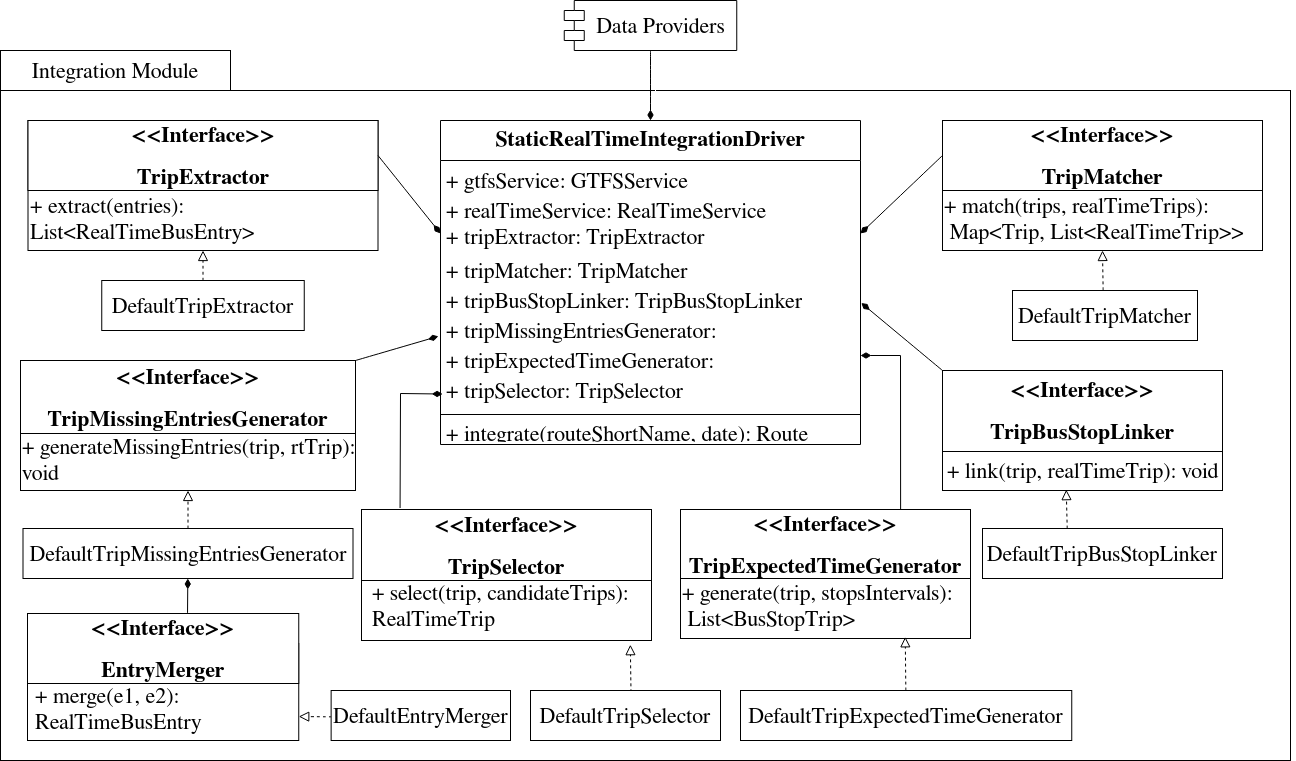

The diagram above was exported from draw.io. Its source (the exported page's mxGraphModel, read from the mxfile embedded in the PNG):
<mxGraphModel dx="1363" dy="2046" grid="1" gridSize="10" guides="1" tooltips="1" connect="1" arrows="1" fold="1" page="1" pageScale="1" pageWidth="850" pageHeight="1100" math="0" shadow="0">
  <root>
    <mxCell id="0" />
    <mxCell id="1" parent="0" />
    <mxCell id="FwV9wiXGUaKCQdy81D9x-87" value="" style="rounded=0;whiteSpace=wrap;html=1;fontSize=16;" vertex="1" parent="1">
      <mxGeometry x="30" y="-160" width="1290" height="670" as="geometry" />
    </mxCell>
    <mxCell id="FwV9wiXGUaKCQdy81D9x-50" value="" style="rounded=0;whiteSpace=wrap;html=1;fontSize=22;" vertex="1" parent="1">
      <mxGeometry x="391" y="259" width="290" height="131" as="geometry" />
    </mxCell>
    <mxCell id="FwV9wiXGUaKCQdy81D9x-2" value="" style="rounded=0;whiteSpace=wrap;html=1;fontSize=22;" vertex="1" parent="1">
      <mxGeometry x="57" y="393" width="271.25" height="97" as="geometry" />
    </mxCell>
    <mxCell id="FwV9wiXGUaKCQdy81D9x-3" value="&lt;h1 dir=&quot;ltr&quot; style=&quot;text-align: center; font-size: 22px;&quot;&gt;&amp;lt;&amp;lt;Interface&amp;gt;&amp;gt;&lt;/h1&gt;&lt;h1 dir=&quot;ltr&quot; style=&quot;text-align: center; font-size: 22px;&quot;&gt;EntryMerger&lt;/h1&gt;" style="rounded=0;whiteSpace=wrap;html=1;fontSize=22;" vertex="1" parent="1">
      <mxGeometry x="57" y="363" width="271.25" height="70" as="geometry" />
    </mxCell>
    <mxCell id="FwV9wiXGUaKCQdy81D9x-4" value="&lt;div&gt;&lt;font style=&quot;font-size: 22px;&quot;&gt;+ merge(e1, e2):&amp;nbsp;&lt;/font&gt;&lt;/div&gt;&lt;div&gt;&lt;font style=&quot;font-size: 22px;&quot;&gt;RealTimeBusEntry&lt;/font&gt;&lt;/div&gt;" style="text;html=1;strokeColor=none;fillColor=none;align=left;verticalAlign=middle;whiteSpace=wrap;rounded=0;fontSize=22;" vertex="1" parent="1">
      <mxGeometry x="63" y="450" width="350" height="16" as="geometry" />
    </mxCell>
    <mxCell id="FwV9wiXGUaKCQdy81D9x-10" style="edgeStyle=none;curved=1;rounded=0;orthogonalLoop=1;jettySize=auto;html=1;fontSize=22;startSize=8;endSize=8;endArrow=block;endFill=0;dashed=1;entryX=1;entryY=0.781;entryDx=0;entryDy=0;entryPerimeter=0;exitX=0.003;exitY=0.367;exitDx=0;exitDy=0;exitPerimeter=0;" edge="1" parent="1">
      <mxGeometry relative="1" as="geometry">
        <mxPoint x="328.25" y="466.04999999999995" as="targetPoint" />
        <mxPoint x="361.1400000000001" y="466.3499999999999" as="sourcePoint" />
      </mxGeometry>
    </mxCell>
    <mxCell id="FwV9wiXGUaKCQdy81D9x-11" value="DefaultEntryMerger" style="html=1;whiteSpace=wrap;fontSize=22;" vertex="1" parent="1">
      <mxGeometry x="360.63" y="440" width="179.37" height="50" as="geometry" />
    </mxCell>
    <mxCell id="FwV9wiXGUaKCQdy81D9x-12" value="&lt;font style=&quot;font-size: 22px;&quot;&gt;Integration Module&lt;/font&gt;" style="rounded=0;whiteSpace=wrap;html=1;fontSize=22;" vertex="1" parent="1">
      <mxGeometry x="30" y="-200" width="230" height="40" as="geometry" />
    </mxCell>
    <mxCell id="FwV9wiXGUaKCQdy81D9x-13" style="edgeStyle=none;curved=1;rounded=0;orthogonalLoop=1;jettySize=auto;html=1;exitX=0.5;exitY=0;exitDx=0;exitDy=0;fontSize=22;startSize=8;endSize=8;" edge="1" parent="1">
      <mxGeometry relative="1" as="geometry">
        <mxPoint x="362.5" y="156" as="sourcePoint" />
        <mxPoint x="362.5" y="156" as="targetPoint" />
      </mxGeometry>
    </mxCell>
    <mxCell id="FwV9wiXGUaKCQdy81D9x-16" value="" style="rounded=0;whiteSpace=wrap;html=1;fontSize=22;" vertex="1" parent="1">
      <mxGeometry x="57.5" y="-130" width="350" height="130" as="geometry" />
    </mxCell>
    <mxCell id="FwV9wiXGUaKCQdy81D9x-17" value="&lt;h1 dir=&quot;ltr&quot; style=&quot;text-align: center; font-size: 22px;&quot;&gt;&amp;lt;&amp;lt;Interface&amp;gt;&amp;gt;&lt;/h1&gt;&lt;h1 dir=&quot;ltr&quot; style=&quot;text-align: center; font-size: 22px;&quot;&gt;TripExtractor&lt;/h1&gt;" style="rounded=0;html=1;fontSize=22;horizontal=1;spacing=2;whiteSpace=wrap;" vertex="1" parent="1">
      <mxGeometry x="57.5" y="-130" width="350" height="70" as="geometry" />
    </mxCell>
    <mxCell id="FwV9wiXGUaKCQdy81D9x-18" value="&lt;font style=&quot;font-size: 22px;&quot;&gt;+ extract(entries): List&amp;lt;RealTimeBusEntry&amp;gt;&lt;/font&gt;" style="text;html=1;strokeColor=none;fillColor=none;align=left;verticalAlign=middle;whiteSpace=wrap;rounded=0;fontSize=22;" vertex="1" parent="1">
      <mxGeometry x="58" y="-40" width="355" height="16" as="geometry" />
    </mxCell>
    <mxCell id="FwV9wiXGUaKCQdy81D9x-19" style="edgeStyle=none;curved=1;rounded=0;orthogonalLoop=1;jettySize=auto;html=1;entryX=0.5;entryY=1;entryDx=0;entryDy=0;fontSize=22;startSize=8;endSize=8;endArrow=block;endFill=0;dashed=1;" edge="1" parent="1" source="FwV9wiXGUaKCQdy81D9x-20" target="FwV9wiXGUaKCQdy81D9x-16">
      <mxGeometry relative="1" as="geometry">
        <mxPoint x="187.5" y="-60" as="targetPoint" />
      </mxGeometry>
    </mxCell>
    <mxCell id="FwV9wiXGUaKCQdy81D9x-20" value="DefaultTripExtractor" style="html=1;whiteSpace=wrap;fontSize=22;" vertex="1" parent="1">
      <mxGeometry x="131.25" y="30" width="202.5" height="50" as="geometry" />
    </mxCell>
    <mxCell id="FwV9wiXGUaKCQdy81D9x-21" value="" style="rounded=0;whiteSpace=wrap;html=1;fontSize=22;" vertex="1" parent="1">
      <mxGeometry x="972" y="121" width="280" height="119" as="geometry" />
    </mxCell>
    <mxCell id="FwV9wiXGUaKCQdy81D9x-84" style="edgeStyle=none;curved=1;rounded=0;orthogonalLoop=1;jettySize=auto;html=1;exitX=0;exitY=0;exitDx=0;exitDy=0;entryX=1.002;entryY=0.75;entryDx=0;entryDy=0;fontSize=22;startSize=8;endSize=8;endArrow=diamondThin;endFill=1;entryPerimeter=0;" edge="1" parent="1" source="FwV9wiXGUaKCQdy81D9x-22" target="FwV9wiXGUaKCQdy81D9x-71">
      <mxGeometry relative="1" as="geometry" />
    </mxCell>
    <mxCell id="FwV9wiXGUaKCQdy81D9x-22" value="&lt;h1 dir=&quot;ltr&quot; style=&quot;text-align: center; font-size: 22px;&quot;&gt;&amp;lt;&amp;lt;Interface&amp;gt;&amp;gt;&lt;/h1&gt;&lt;h1 dir=&quot;ltr&quot; style=&quot;text-align: center; font-size: 22px;&quot;&gt;TripBusStopLinker&lt;/h1&gt;" style="rounded=0;whiteSpace=wrap;html=1;fontSize=22;" vertex="1" parent="1">
      <mxGeometry x="972" y="120" width="280" height="81" as="geometry" />
    </mxCell>
    <mxCell id="FwV9wiXGUaKCQdy81D9x-23" value="&lt;font style=&quot;font-size: 22px;&quot;&gt;+ link(trip, realTimeTrip): void&lt;/font&gt;" style="text;html=1;strokeColor=none;fillColor=none;align=left;verticalAlign=middle;whiteSpace=wrap;rounded=0;fontSize=22;" vertex="1" parent="1">
      <mxGeometry x="975" y="212" width="350" height="16" as="geometry" />
    </mxCell>
    <mxCell id="FwV9wiXGUaKCQdy81D9x-24" style="edgeStyle=none;curved=1;rounded=0;orthogonalLoop=1;jettySize=auto;html=1;fontSize=22;startSize=8;endSize=8;endArrow=block;endFill=0;dashed=1;exitX=0.353;exitY=0;exitDx=0;exitDy=0;exitPerimeter=0;entryX=0.442;entryY=0.993;entryDx=0;entryDy=0;entryPerimeter=0;" edge="1" parent="1" source="FwV9wiXGUaKCQdy81D9x-25" target="FwV9wiXGUaKCQdy81D9x-21">
      <mxGeometry relative="1" as="geometry">
        <mxPoint x="1072" y="265" as="targetPoint" />
      </mxGeometry>
    </mxCell>
    <mxCell id="FwV9wiXGUaKCQdy81D9x-25" value="DefaultTripBusStopLinker" style="html=1;whiteSpace=wrap;fontSize=22;" vertex="1" parent="1">
      <mxGeometry x="1012" y="278" width="240" height="50" as="geometry" />
    </mxCell>
    <mxCell id="FwV9wiXGUaKCQdy81D9x-27" value="" style="rounded=0;whiteSpace=wrap;html=1;fontSize=22;" vertex="1" parent="1">
      <mxGeometry x="972" y="-130" width="320" height="130" as="geometry" />
    </mxCell>
    <mxCell id="FwV9wiXGUaKCQdy81D9x-28" value="&lt;h1 dir=&quot;ltr&quot; style=&quot;text-align: center; font-size: 22px;&quot;&gt;&amp;lt;&amp;lt;Interface&amp;gt;&amp;gt;&lt;/h1&gt;&lt;h1 dir=&quot;ltr&quot; style=&quot;text-align: center; font-size: 22px;&quot;&gt;TripMatcher&lt;/h1&gt;" style="rounded=0;whiteSpace=wrap;html=1;fontSize=22;" vertex="1" parent="1">
      <mxGeometry x="972" y="-130" width="320" height="70" as="geometry" />
    </mxCell>
    <mxCell id="FwV9wiXGUaKCQdy81D9x-29" value="&lt;div style=&quot;font-size: 22px;&quot;&gt;&lt;font style=&quot;font-size: 22px;&quot;&gt;+ match(trips, realTimeTrips):&lt;/font&gt;&lt;/div&gt;&lt;div style=&quot;font-size: 22px;&quot;&gt;&lt;font style=&quot;font-size: 22px;&quot;&gt;&amp;nbsp;Map&amp;lt;Trip, List&amp;lt;RealTimeTrip&amp;gt;&amp;gt;&lt;/font&gt;&lt;/div&gt;" style="text;html=1;strokeColor=none;fillColor=none;align=left;verticalAlign=middle;whiteSpace=wrap;rounded=0;fontSize=22;" vertex="1" parent="1">
      <mxGeometry x="972" y="-40" width="310" height="16" as="geometry" />
    </mxCell>
    <mxCell id="FwV9wiXGUaKCQdy81D9x-30" style="edgeStyle=none;curved=1;rounded=0;orthogonalLoop=1;jettySize=auto;html=1;entryX=0.5;entryY=1;entryDx=0;entryDy=0;fontSize=22;startSize=8;endSize=8;endArrow=block;endFill=0;dashed=1;exitX=0.49;exitY=-0.005;exitDx=0;exitDy=0;exitPerimeter=0;" edge="1" parent="1" source="FwV9wiXGUaKCQdy81D9x-31" target="FwV9wiXGUaKCQdy81D9x-27">
      <mxGeometry relative="1" as="geometry">
        <mxPoint x="1094.5" y="-60" as="targetPoint" />
      </mxGeometry>
    </mxCell>
    <mxCell id="FwV9wiXGUaKCQdy81D9x-31" value="DefaultTripMatcher" style="html=1;whiteSpace=wrap;fontSize=22;" vertex="1" parent="1">
      <mxGeometry x="1042" y="40" width="185" height="50" as="geometry" />
    </mxCell>
    <mxCell id="FwV9wiXGUaKCQdy81D9x-32" value="" style="rounded=0;whiteSpace=wrap;html=1;fontSize=22;" vertex="1" parent="1">
      <mxGeometry x="50" y="117" width="335" height="123" as="geometry" />
    </mxCell>
    <mxCell id="FwV9wiXGUaKCQdy81D9x-82" style="edgeStyle=none;curved=1;rounded=0;orthogonalLoop=1;jettySize=auto;html=1;exitX=1;exitY=0;exitDx=0;exitDy=0;entryX=-0.005;entryY=0.86;entryDx=0;entryDy=0;entryPerimeter=0;fontSize=22;startSize=8;endSize=8;endArrow=diamondThin;endFill=1;" edge="1" parent="1" source="FwV9wiXGUaKCQdy81D9x-33" target="FwV9wiXGUaKCQdy81D9x-75">
      <mxGeometry relative="1" as="geometry" />
    </mxCell>
    <mxCell id="FwV9wiXGUaKCQdy81D9x-33" value="&lt;h1 dir=&quot;ltr&quot; style=&quot;text-align: center; font-size: 22px;&quot;&gt;&amp;lt;&amp;lt;Interface&amp;gt;&amp;gt;&lt;/h1&gt;&lt;h1 dir=&quot;ltr&quot; style=&quot;text-align: center; font-size: 22px;&quot;&gt;TripMissingEntriesGenerator&lt;/h1&gt;" style="rounded=0;whiteSpace=wrap;html=1;fontSize=22;" vertex="1" parent="1">
      <mxGeometry x="50" y="110" width="335" height="73" as="geometry" />
    </mxCell>
    <mxCell id="FwV9wiXGUaKCQdy81D9x-34" value="&lt;div style=&quot;font-size: 22px;&quot;&gt;&lt;font style=&quot;font-size: 22px;&quot;&gt;+ generateMissingEntries(trip, rtTrip): void&lt;/font&gt;&lt;/div&gt;" style="text;html=1;strokeColor=none;fillColor=none;align=left;verticalAlign=middle;whiteSpace=wrap;rounded=0;fontSize=22;" vertex="1" parent="1">
      <mxGeometry x="50" y="201" width="350" height="16" as="geometry" />
    </mxCell>
    <mxCell id="FwV9wiXGUaKCQdy81D9x-35" style="edgeStyle=none;curved=1;rounded=0;orthogonalLoop=1;jettySize=auto;html=1;entryX=0.5;entryY=1;entryDx=0;entryDy=0;fontSize=22;startSize=8;endSize=8;endArrow=block;endFill=0;dashed=1;" edge="1" parent="1" source="FwV9wiXGUaKCQdy81D9x-36" target="FwV9wiXGUaKCQdy81D9x-32">
      <mxGeometry relative="1" as="geometry">
        <mxPoint x="187.5" y="207" as="targetPoint" />
      </mxGeometry>
    </mxCell>
    <mxCell id="FwV9wiXGUaKCQdy81D9x-79" style="edgeStyle=none;rounded=0;orthogonalLoop=1;jettySize=auto;html=1;fontSize=22;startSize=8;endSize=8;endArrow=diamondThin;endFill=1;exitX=0.59;exitY=-0.009;exitDx=0;exitDy=0;exitPerimeter=0;" edge="1" parent="1" source="FwV9wiXGUaKCQdy81D9x-3" target="FwV9wiXGUaKCQdy81D9x-36">
      <mxGeometry relative="1" as="geometry">
        <mxPoint x="217" y="360" as="sourcePoint" />
      </mxGeometry>
    </mxCell>
    <mxCell id="FwV9wiXGUaKCQdy81D9x-36" value="DefaultTripMissingEntriesGenerator" style="html=1;whiteSpace=wrap;fontSize=22;" vertex="1" parent="1">
      <mxGeometry x="52.5" y="278" width="330" height="50" as="geometry" />
    </mxCell>
    <mxCell id="FwV9wiXGUaKCQdy81D9x-83" style="edgeStyle=none;rounded=0;orthogonalLoop=1;jettySize=auto;html=1;entryX=0.005;entryY=0.588;entryDx=0;entryDy=0;fontSize=22;startSize=8;endSize=8;entryPerimeter=0;endArrow=diamondThin;endFill=1;exitX=0.133;exitY=-0.021;exitDx=0;exitDy=0;exitPerimeter=0;" edge="1" parent="1" source="FwV9wiXGUaKCQdy81D9x-46" target="FwV9wiXGUaKCQdy81D9x-70">
      <mxGeometry relative="1" as="geometry">
        <mxPoint x="430" y="200" as="sourcePoint" />
        <Array as="points">
          <mxPoint x="430" y="143" />
        </Array>
      </mxGeometry>
    </mxCell>
    <mxCell id="FwV9wiXGUaKCQdy81D9x-46" value="&lt;h1 dir=&quot;ltr&quot; style=&quot;text-align: center; font-size: 22px;&quot;&gt;&amp;lt;&amp;lt;Interface&amp;gt;&amp;gt;&lt;/h1&gt;&lt;h1 dir=&quot;ltr&quot; style=&quot;text-align: center; font-size: 22px;&quot;&gt;TripSelector&lt;/h1&gt;" style="rounded=0;whiteSpace=wrap;html=1;fontSize=22;" vertex="1" parent="1">
      <mxGeometry x="391" y="259" width="290" height="71" as="geometry" />
    </mxCell>
    <mxCell id="FwV9wiXGUaKCQdy81D9x-47" value="&lt;div style=&quot;font-size: 22px;&quot;&gt;&lt;font style=&quot;font-size: 22px;&quot;&gt;+ select(trip, candidateTrips):&amp;nbsp;&lt;/font&gt;&lt;/div&gt;&lt;div style=&quot;font-size: 22px;&quot;&gt;&lt;font style=&quot;font-size: 22px;&quot;&gt;RealTimeTrip&lt;/font&gt;&lt;/div&gt;" style="text;html=1;strokeColor=none;fillColor=none;align=left;verticalAlign=middle;whiteSpace=wrap;rounded=0;fontSize=22;" vertex="1" parent="1">
      <mxGeometry x="400" y="347" width="290" height="16" as="geometry" />
    </mxCell>
    <mxCell id="FwV9wiXGUaKCQdy81D9x-48" style="edgeStyle=none;curved=1;rounded=0;orthogonalLoop=1;jettySize=auto;html=1;entryX=0.927;entryY=1.032;entryDx=0;entryDy=0;fontSize=22;startSize=8;endSize=8;endArrow=block;endFill=0;dashed=1;entryPerimeter=0;exitX=0.529;exitY=0.035;exitDx=0;exitDy=0;exitPerimeter=0;" edge="1" parent="1" source="FwV9wiXGUaKCQdy81D9x-49" target="FwV9wiXGUaKCQdy81D9x-50">
      <mxGeometry relative="1" as="geometry">
        <mxPoint x="630.25" y="429.7629999999999" as="targetPoint" />
        <mxPoint x="630" y="469" as="sourcePoint" />
      </mxGeometry>
    </mxCell>
    <mxCell id="FwV9wiXGUaKCQdy81D9x-49" value="DefaultTripSelector" style="html=1;whiteSpace=wrap;fontSize=22;" vertex="1" parent="1">
      <mxGeometry x="560" y="440" width="190" height="50" as="geometry" />
    </mxCell>
    <mxCell id="FwV9wiXGUaKCQdy81D9x-55" value="" style="rounded=0;whiteSpace=wrap;html=1;fontSize=22;" vertex="1" parent="1">
      <mxGeometry x="710" y="259" width="290" height="129" as="geometry" />
    </mxCell>
    <mxCell id="FwV9wiXGUaKCQdy81D9x-85" style="edgeStyle=none;rounded=0;orthogonalLoop=1;jettySize=auto;html=1;exitX=0.759;exitY=0.026;exitDx=0;exitDy=0;fontSize=22;startSize=8;endSize=8;endArrow=diamondThin;endFill=1;exitPerimeter=0;entryX=1;entryY=0.5;entryDx=0;entryDy=0;" edge="1" parent="1" source="FwV9wiXGUaKCQdy81D9x-56" target="FwV9wiXGUaKCQdy81D9x-76">
      <mxGeometry relative="1" as="geometry">
        <mxPoint x="890" y="80" as="targetPoint" />
        <Array as="points">
          <mxPoint x="930" y="105" />
        </Array>
      </mxGeometry>
    </mxCell>
    <mxCell id="FwV9wiXGUaKCQdy81D9x-56" value="&lt;h1 dir=&quot;ltr&quot; style=&quot;text-align: center; font-size: 22px;&quot;&gt;&amp;lt;&amp;lt;Interface&amp;gt;&amp;gt;&lt;/h1&gt;&lt;h1 dir=&quot;ltr&quot; style=&quot;text-align: center; font-size: 22px;&quot;&gt;TripExpectedTimeGenerator&lt;/h1&gt;" style="rounded=0;whiteSpace=wrap;html=1;fontSize=22;" vertex="1" parent="1">
      <mxGeometry x="710" y="259" width="290" height="69" as="geometry" />
    </mxCell>
    <mxCell id="FwV9wiXGUaKCQdy81D9x-57" value="&lt;div style=&quot;font-size: 22px;&quot;&gt;&lt;font style=&quot;font-size: 22px;&quot;&gt;+ generate(trip, stopsIntervals):&lt;/font&gt;&lt;/div&gt;&lt;div style=&quot;font-size: 22px;&quot;&gt;&lt;font style=&quot;font-size: 22px;&quot;&gt;&amp;nbsp;List&amp;lt;BusStopTrip&amp;gt;&lt;/font&gt;&lt;/div&gt;" style="text;html=1;strokeColor=none;fillColor=none;align=left;verticalAlign=middle;whiteSpace=wrap;rounded=0;fontSize=22;" vertex="1" parent="1">
      <mxGeometry x="710" y="347" width="350" height="16" as="geometry" />
    </mxCell>
    <mxCell id="FwV9wiXGUaKCQdy81D9x-58" style="edgeStyle=none;curved=1;rounded=0;orthogonalLoop=1;jettySize=auto;html=1;entryX=0.775;entryY=0.987;entryDx=0;entryDy=0;fontSize=22;startSize=8;endSize=8;endArrow=block;endFill=0;dashed=1;entryPerimeter=0;" edge="1" parent="1" source="FwV9wiXGUaKCQdy81D9x-59" target="FwV9wiXGUaKCQdy81D9x-55">
      <mxGeometry relative="1" as="geometry">
        <mxPoint x="935.6199999999999" y="448.99999999999955" as="targetPoint" />
      </mxGeometry>
    </mxCell>
    <mxCell id="FwV9wiXGUaKCQdy81D9x-59" value="DefaultTripExpectedTimeGenerator" style="html=1;whiteSpace=wrap;fontSize=22;" vertex="1" parent="1">
      <mxGeometry x="770" y="440" width="331.25" height="50" as="geometry" />
    </mxCell>
    <mxCell id="FwV9wiXGUaKCQdy81D9x-64" value="&lt;font style=&quot;font-size: 22px;&quot;&gt;StaticRealTimeIntegrationDriver&lt;/font&gt;" style="swimlane;fontStyle=1;align=center;verticalAlign=top;childLayout=stackLayout;horizontal=1;startSize=40;horizontalStack=0;resizeParent=1;resizeParentMax=0;resizeLast=0;collapsible=1;marginBottom=0;whiteSpace=wrap;html=1;fontSize=22;spacing=0;" vertex="1" parent="1">
      <mxGeometry x="470" y="-130" width="420" height="324" as="geometry" />
    </mxCell>
    <mxCell id="FwV9wiXGUaKCQdy81D9x-65" value="+ gtfsService: GTFSService" style="text;strokeColor=none;fillColor=none;align=left;verticalAlign=top;spacingLeft=4;spacingRight=4;overflow=hidden;rotatable=0;points=[[0,0.5],[1,0.5]];portConstraint=eastwest;whiteSpace=wrap;html=1;fontSize=22;" vertex="1" parent="FwV9wiXGUaKCQdy81D9x-64">
      <mxGeometry y="40" width="420" height="30" as="geometry" />
    </mxCell>
    <mxCell id="FwV9wiXGUaKCQdy81D9x-73" value="+ realTimeService: RealTimeService" style="text;strokeColor=none;fillColor=none;align=left;verticalAlign=top;spacingLeft=4;spacingRight=4;overflow=hidden;rotatable=0;points=[[0,0.5],[1,0.5]];portConstraint=eastwest;whiteSpace=wrap;html=1;fontSize=22;" vertex="1" parent="FwV9wiXGUaKCQdy81D9x-64">
      <mxGeometry y="70" width="420" height="26" as="geometry" />
    </mxCell>
    <mxCell id="FwV9wiXGUaKCQdy81D9x-72" value="+ tripExtractor: TripExtractor" style="text;strokeColor=none;fillColor=none;align=left;verticalAlign=top;spacingLeft=4;spacingRight=4;overflow=hidden;rotatable=0;points=[[0,0.5],[1,0.5]];portConstraint=eastwest;whiteSpace=wrap;html=1;fontSize=22;" vertex="1" parent="FwV9wiXGUaKCQdy81D9x-64">
      <mxGeometry y="96" width="420" height="34" as="geometry" />
    </mxCell>
    <mxCell id="FwV9wiXGUaKCQdy81D9x-74" value="+ tripMatcher: TripMatcher" style="text;strokeColor=none;fillColor=none;align=left;verticalAlign=top;spacingLeft=4;spacingRight=4;overflow=hidden;rotatable=0;points=[[0,0.5],[1,0.5]];portConstraint=eastwest;whiteSpace=wrap;html=1;fontSize=22;" vertex="1" parent="FwV9wiXGUaKCQdy81D9x-64">
      <mxGeometry y="130" width="420" height="30" as="geometry" />
    </mxCell>
    <mxCell id="FwV9wiXGUaKCQdy81D9x-71" value="+ tripBusStopLinker: TripBusStopLinker" style="text;strokeColor=none;fillColor=none;align=left;verticalAlign=top;spacingLeft=4;spacingRight=4;overflow=hidden;rotatable=0;points=[[0,0.5],[1,0.5]];portConstraint=eastwest;whiteSpace=wrap;html=1;fontSize=22;" vertex="1" parent="FwV9wiXGUaKCQdy81D9x-64">
      <mxGeometry y="160" width="420" height="30" as="geometry" />
    </mxCell>
    <mxCell id="FwV9wiXGUaKCQdy81D9x-75" value="+ tripMissingEntriesGenerator: TripMissingEntriesGenerator" style="text;strokeColor=none;fillColor=none;align=left;verticalAlign=top;spacingLeft=4;spacingRight=4;overflow=hidden;rotatable=0;points=[[0,0.5],[1,0.5]];portConstraint=eastwest;whiteSpace=wrap;html=1;fontSize=22;" vertex="1" parent="FwV9wiXGUaKCQdy81D9x-64">
      <mxGeometry y="190" width="420" height="30" as="geometry" />
    </mxCell>
    <mxCell id="FwV9wiXGUaKCQdy81D9x-76" value="+ tripExpectedTimeGenerator: TripExpectedTimeGenerator" style="text;strokeColor=none;fillColor=none;align=left;verticalAlign=top;spacingLeft=4;spacingRight=4;overflow=hidden;rotatable=0;points=[[0,0.5],[1,0.5]];portConstraint=eastwest;whiteSpace=wrap;html=1;fontSize=22;" vertex="1" parent="FwV9wiXGUaKCQdy81D9x-64">
      <mxGeometry y="220" width="420" height="30" as="geometry" />
    </mxCell>
    <mxCell id="FwV9wiXGUaKCQdy81D9x-70" value="+ tripSelector: TripSelector" style="text;strokeColor=none;fillColor=none;align=left;verticalAlign=top;spacingLeft=4;spacingRight=4;overflow=hidden;rotatable=0;points=[[0,0.5],[1,0.5]];portConstraint=eastwest;whiteSpace=wrap;html=1;fontSize=22;" vertex="1" parent="FwV9wiXGUaKCQdy81D9x-64">
      <mxGeometry y="250" width="420" height="40" as="geometry" />
    </mxCell>
    <mxCell id="FwV9wiXGUaKCQdy81D9x-66" value="" style="line;strokeWidth=1;fillColor=none;align=left;verticalAlign=middle;spacingTop=0;spacingLeft=3;spacingRight=3;rotatable=0;labelPosition=right;points=[];portConstraint=eastwest;strokeColor=inherit;fontSize=22;spacing=0;" vertex="1" parent="FwV9wiXGUaKCQdy81D9x-64">
      <mxGeometry y="290" width="420" height="8" as="geometry" />
    </mxCell>
    <mxCell id="FwV9wiXGUaKCQdy81D9x-67" value="+ integrate(routeShortName, date): Route" style="text;strokeColor=none;fillColor=none;align=left;verticalAlign=bottom;spacingLeft=4;spacingRight=4;overflow=hidden;rotatable=0;points=[[0,0.5],[1,0.5]];portConstraint=eastwest;whiteSpace=wrap;html=1;fontSize=22;" vertex="1" parent="FwV9wiXGUaKCQdy81D9x-64">
      <mxGeometry y="298" width="420" height="26" as="geometry" />
    </mxCell>
    <mxCell id="FwV9wiXGUaKCQdy81D9x-86" style="edgeStyle=none;curved=1;rounded=0;orthogonalLoop=1;jettySize=auto;html=1;entryX=0.5;entryY=0;entryDx=0;entryDy=0;fontSize=22;startSize=8;endSize=8;endArrow=diamondThin;endFill=1;" edge="1" parent="1" source="FwV9wiXGUaKCQdy81D9x-68" target="FwV9wiXGUaKCQdy81D9x-64">
      <mxGeometry relative="1" as="geometry" />
    </mxCell>
    <mxCell id="FwV9wiXGUaKCQdy81D9x-88" value="&lt;div style=&quot;font-size: 22px;&quot;&gt;&lt;br style=&quot;font-size: 22px;&quot;&gt;&lt;/div&gt;" style="edgeLabel;html=1;align=center;verticalAlign=middle;resizable=0;points=[];fontSize=22;" vertex="1" connectable="0" parent="FwV9wiXGUaKCQdy81D9x-86">
      <mxGeometry x="0.28" y="4" relative="1" as="geometry">
        <mxPoint as="offset" />
      </mxGeometry>
    </mxCell>
    <mxCell id="FwV9wiXGUaKCQdy81D9x-68" value="&lt;font style=&quot;font-size: 22px;&quot;&gt;Data Providers&lt;/font&gt;" style="shape=module;align=left;spacingLeft=20;align=center;verticalAlign=middle;whiteSpace=wrap;html=1;fontSize=22;" vertex="1" parent="1">
      <mxGeometry x="593.75" y="-250" width="172.5" height="50" as="geometry" />
    </mxCell>
    <mxCell id="FwV9wiXGUaKCQdy81D9x-80" style="edgeStyle=none;curved=1;rounded=0;orthogonalLoop=1;jettySize=auto;html=1;entryX=0;entryY=0.5;entryDx=0;entryDy=0;fontSize=22;startSize=8;endSize=8;exitX=1;exitY=0.5;exitDx=0;exitDy=0;endArrow=diamondThin;endFill=1;" edge="1" parent="1" source="FwV9wiXGUaKCQdy81D9x-17" target="FwV9wiXGUaKCQdy81D9x-72">
      <mxGeometry relative="1" as="geometry" />
    </mxCell>
    <mxCell id="FwV9wiXGUaKCQdy81D9x-81" style="edgeStyle=none;curved=1;rounded=0;orthogonalLoop=1;jettySize=auto;html=1;entryX=1;entryY=0.5;entryDx=0;entryDy=0;fontSize=22;startSize=8;endSize=8;exitX=0;exitY=0.5;exitDx=0;exitDy=0;endArrow=diamondThin;endFill=1;" edge="1" parent="1" source="FwV9wiXGUaKCQdy81D9x-28" target="FwV9wiXGUaKCQdy81D9x-72">
      <mxGeometry relative="1" as="geometry" />
    </mxCell>
  </root>
</mxGraphModel>